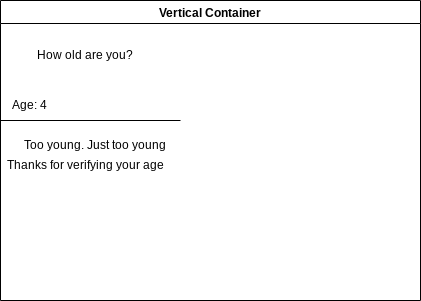

The diagram above was exported from draw.io. Its source (the exported page's mxGraphModel, read from the mxfile embedded in the PNG):
<mxGraphModel dx="594" dy="561" grid="1" gridSize="10" guides="1" tooltips="1" connect="1" arrows="1" fold="1" page="1" pageScale="1" pageWidth="850" pageHeight="1100" math="0" shadow="0">
  <root>
    <mxCell id="0" />
    <mxCell id="1" parent="0" />
    <mxCell id="2" value="Vertical Container" style="swimlane;" vertex="1" parent="1">
      <mxGeometry x="180" y="200" width="420" height="300" as="geometry" />
    </mxCell>
    <mxCell id="3" value="How old are you?" style="text;html=1;strokeColor=none;fillColor=none;align=center;verticalAlign=middle;whiteSpace=wrap;rounded=0;" vertex="1" parent="2">
      <mxGeometry y="40" width="170" height="30" as="geometry" />
    </mxCell>
    <mxCell id="4" value="Age: 4" style="text;html=1;strokeColor=none;fillColor=none;align=left;verticalAlign=middle;whiteSpace=wrap;rounded=0;" vertex="1" parent="2">
      <mxGeometry x="10" y="90" width="170" height="30" as="geometry" />
    </mxCell>
    <mxCell id="6" value="Too young. Just too young" style="text;html=1;strokeColor=none;fillColor=none;align=center;verticalAlign=middle;whiteSpace=wrap;rounded=0;" vertex="1" parent="2">
      <mxGeometry y="130" width="190" height="30" as="geometry" />
    </mxCell>
    <mxCell id="7" value="Thanks for verifying your age" style="text;html=1;strokeColor=none;fillColor=none;align=center;verticalAlign=middle;whiteSpace=wrap;rounded=0;" vertex="1" parent="2">
      <mxGeometry y="150" width="170" height="30" as="geometry" />
    </mxCell>
    <mxCell id="5" value="" style="endArrow=none;html=1;" edge="1" parent="1">
      <mxGeometry width="50" height="50" relative="1" as="geometry">
        <mxPoint x="180" y="320" as="sourcePoint" />
        <mxPoint x="360" y="320" as="targetPoint" />
        <Array as="points" />
      </mxGeometry>
    </mxCell>
  </root>
</mxGraphModel>